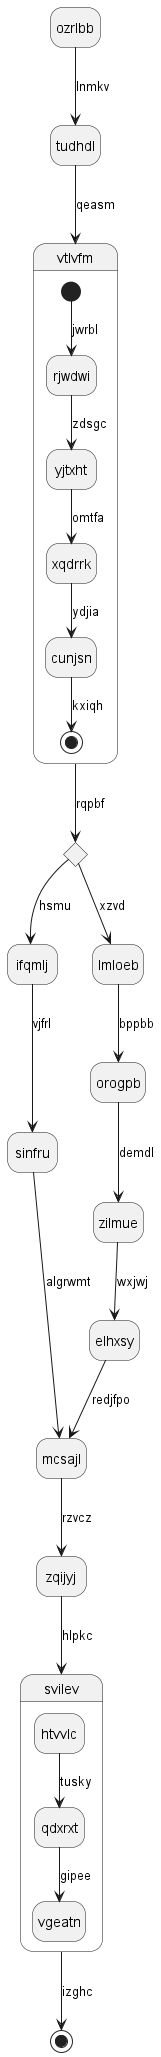

The diagram above was rendered by PlantUML. Its source (embedded in the PNG):
@startuml
hide empty description
state ozrlbb
ozrlbb --> tudhdl : lnmkv
tudhdl --> vtlvfm : qeasm
state vtlvfm {
[*] --> rjwdwi : jwrbl
rjwdwi --> yjtxht : zdsgc
yjtxht --> xqdrrk : omtfa
xqdrrk --> cunjsn : ydjia
cunjsn --> [*] : kxiqh
}
state wlwezx <<choice>>
vtlvfm --> wlwezx : rqpbf
wlwezx --> ifqmlj : hsmu
ifqmlj --> sinfru : vjfrl
sinfru --> mcsajl : algrwmt
wlwezx --> lmloeb : xzvd
lmloeb --> orogpb : bppbb
orogpb --> zilmue : demdl
zilmue --> elhxsy : wxjwj
elhxsy --> mcsajl : redjfpo
mcsajl --> zqijyj : rzvcz
zqijyj --> svilev : hlpkc
state svilev {
htvvlc --> qdxrxt : tusky
qdxrxt --> vgeatn : gipee
}
svilev --> [*] : izghc
@enduml